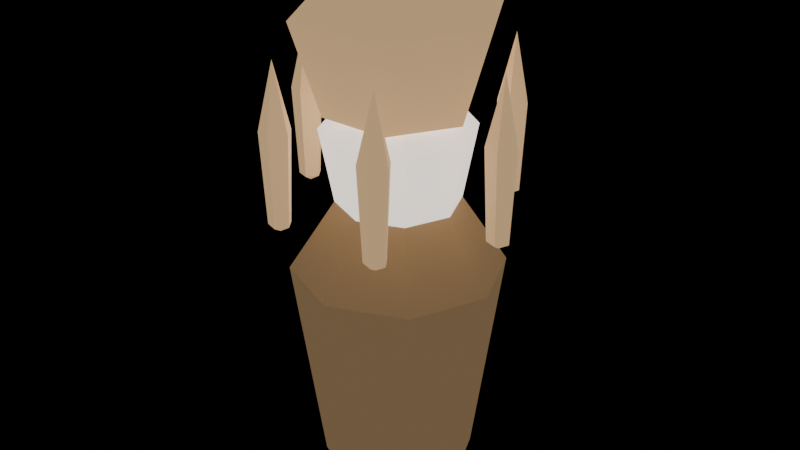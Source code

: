 # Source: deep-fracture-creature-FacetSentry-earth.blend  (saved by Blender 5.0.118; exported with 4.5.12 LTS)
import bpy
from mathutils import Matrix  # noqa: F401  (used for matrix-valued properties, if any)

bpy.ops.wm.read_factory_settings(use_empty=True)
scene = bpy.context.scene
scene.name = 'Scene'

# ---- materials (node trees are filled in below, after node groups)
mat_export_source = bpy.data.materials.new('export-source')
mat_export_source.use_backface_culling = True
mat_export_source_001 = bpy.data.materials.new('export-source.001')
mat_export_source_001.use_backface_culling = True
mat_export_source_002 = bpy.data.materials.new('export-source.002')
mat_export_source_002.use_backface_culling = True

# ---- material node trees
mat_export_source.use_nodes = True; mat_export_source.node_tree.nodes.clear()
_N = mat_export_source.node_tree.nodes; _L = mat_export_source.node_tree.links
n0 = _N.new('ShaderNodeBsdfPrincipled'); n0.name = 'Principled BSDF'; n0.location = (-200, 100)
n0.inputs[0].default_value = (0.898, 0.829, 0.766, 1.0)
n0.inputs[2].default_value = 0.7
n0.inputs[27].default_value = (1.257, 1.161, 1.072, 1.0)
n0.inputs[28].default_value = 1.0
n1 = _N.new('ShaderNodeOutputMaterial'); n1.name = 'Material Output'; n1.location = (200, 100)
_L.new(n0.outputs[0], n1.inputs[0])
n1.is_active_output = True
mat_export_source_001.use_nodes = True; mat_export_source_001.node_tree.nodes.clear()
_N = mat_export_source_001.node_tree.nodes; _L = mat_export_source_001.node_tree.links
n0 = _N.new('ShaderNodeBsdfPrincipled'); n0.name = 'Principled BSDF'; n0.location = (-200, 100)
n0.inputs[0].default_value = (0.66, 0.43, 0.22, 1.0)
n0.inputs[2].default_value = 0.7
n0.inputs[27].default_value = (0.165, 0.1075, 0.055, 1.0)
n0.inputs[28].default_value = 1.0
n1 = _N.new('ShaderNodeOutputMaterial'); n1.name = 'Material Output'; n1.location = (200, 100)
_L.new(n0.outputs[0], n1.inputs[0])
n1.is_active_output = True
mat_export_source_002.use_nodes = True; mat_export_source_002.node_tree.nodes.clear()
_N = mat_export_source_002.node_tree.nodes; _L = mat_export_source_002.node_tree.links
n0 = _N.new('ShaderNodeBsdfPrincipled'); n0.name = 'Principled BSDF'; n0.location = (-200, 100)
n0.inputs[0].default_value = (0.66, 0.43, 0.22, 1.0)
n0.inputs[2].default_value = 0.7
n0.inputs[27].default_value = (0.528, 0.344, 0.176, 1.0)
n0.inputs[28].default_value = 1.0
n1 = _N.new('ShaderNodeOutputMaterial'); n1.name = 'Material Output'; n1.location = (200, 100)
_L.new(n0.outputs[0], n1.inputs[0])
n1.is_active_output = True

# ---- meshes
me_control_core = bpy.data.meshes.new('control-core')
me_control_core.from_pydata([(0.2232, 0.0, -0.3888), (0.1578, -0.1578, -0.3888), (-9.756e-09, -0.2232, -0.3888), (-0.1578, -0.1578, -0.3888), (-0.2232, 1.951e-08, -0.3888), (-0.1578, 0.1578, -0.3888), (2.662e-09, 0.2232, -0.3888), (0.1578, 0.1578, -0.3888), (0.31, 0.0, 0.0792), (0.2192, -0.2192, 0.0792), (-1.355e-08, -0.31, 0.0792), (-0.2192, -0.2192, 0.0792), (-0.31, 2.71e-08, 0.0792), (-0.2192, 0.2192, 0.0792), (3.697e-09, 0.31, 0.0792), (0.2192, 0.2192, 0.0792), (0.0, 0.0, 0.4248), (0.0, 0.0, -0.4248)], [], [(17, 0, 1), (0, 8, 1), (1, 8, 9), (8, 16, 9), (17, 1, 2), (1, 9, 2), (2, 9, 10), (9, 16, 10), (17, 2, 3), (2, 10, 3), (3, 10, 11), (10, 16, 11), (17, 3, 4), (3, 11, 4), (4, 11, 12), (11, 16, 12), (17, 4, 5), (4, 12, 5), (5, 12, 13), (12, 16, 13), (17, 5, 6), (5, 13, 6), (6, 13, 14), (13, 16, 14), (17, 6, 7), (6, 14, 7), (7, 14, 15), (14, 16, 15), (17, 7, 0), (7, 15, 0), (0, 15, 8), (15, 16, 8)])
_uv = me_control_core.uv_layers.new(name='UVMap')
_uv.uv.foreach_set('vector', [0.8632, 0.6506, 0.8085, 0.5185, 0.9179, 0.5185, 0.6378, 0.9259, 0.4943, 0.7877, 0.7217, 0.8556, 0.7217, 0.8556, 0.4943, 0.7877, 0.6108, 0.6901, 0.4943, 0.7877, 0.3679, 0.5185, 0.6108, 0.6901, 0.8632, 0.6506, 0.9179, 0.5185, 0.9953, 0.5959, 0.4324, 0.5091, 0.381, 0.2101, 0.5098, 0.4961, 0.5098, 0.4961, 0.381, 0.2101, 0.4885, 0.1919, 0.6108, 0.6901, 0.3679, 0.5185, 0.6491, 0.5685, 0.8632, 0.6506, 0.9953, 0.5959, 0.9953, 0.7053, 0.5098, 0.4961, 0.4885, 0.1919, 0.6192, 0.4961, 0.6192, 0.4961, 0.4885, 0.1919, 0.6405, 0.1919, 0.4885, 0.1919, 0.5645, 0.004709, 0.6405, 0.1919, 0.8632, 0.6506, 0.9953, 0.7053, 0.9179, 0.7827, 0.6192, 0.4961, 0.6405, 0.1919, 0.6966, 0.5091, 0.6966, 0.5091, 0.6405, 0.1919, 0.7479, 0.2101, 0.07727, 0.5685, 0.3585, 0.5185, 0.1156, 0.6901, 0.8632, 0.6506, 0.9179, 0.7827, 0.8085, 0.7827, 0.004709, 0.8556, 0.1156, 0.6901, 0.08858, 0.9259, 0.08858, 0.9259, 0.1156, 0.6901, 0.2321, 0.7877, 0.1156, 0.6901, 0.3585, 0.5185, 0.2321, 0.7877, 0.8632, 0.6506, 0.8085, 0.7827, 0.7311, 0.7053, 0.05608, 0.5091, 0.004709, 0.2101, 0.1335, 0.4961, 0.1335, 0.4961, 0.004709, 0.2101, 0.1122, 0.1919, 0.2321, 0.7877, 0.3585, 0.5185, 0.3585, 0.8042, 0.8632, 0.6506, 0.7311, 0.7053, 0.7311, 0.5959, 0.1335, 0.4961, 0.1122, 0.1919, 0.2429, 0.4961, 0.2429, 0.4961, 0.1122, 0.1919, 0.2642, 0.1919, 0.1122, 0.1919, 0.1882, 0.004709, 0.2642, 0.1919, 0.8632, 0.6506, 0.7311, 0.5959, 0.8085, 0.5185, 0.2429, 0.4961, 0.2642, 0.1919, 0.3202, 0.5091, 0.3202, 0.5091, 0.2642, 0.1919, 0.3716, 0.2101, 0.3679, 0.8042, 0.3679, 0.5185, 0.4943, 0.7877])
me_control_core.materials.append(mat_export_source)
me_control_core.update()
me_pedestal = bpy.data.meshes.new('pedestal')
me_pedestal.from_pydata([(0.3168, 0.0, -0.756), (0.224, -0.224, -0.756), (-1.385e-08, -0.3168, -0.756), (-0.224, -0.224, -0.756), (-0.3168, 2.77e-08, -0.756), (-0.224, 0.224, -0.756), (3.778e-09, 0.3168, -0.756), (0.224, 0.224, -0.756), (0.44, 0.0, 0.154), (0.3111, -0.3111, 0.154), (-1.923e-08, -0.44, 0.154), (-0.3111, -0.3111, 0.154), (-0.44, 3.847e-08, 0.154), (-0.3111, 0.3111, 0.154), (5.247e-09, 0.44, 0.154), (0.3111, 0.3111, 0.154), (0.0, 0.0, 0.826), (0.0, 0.0, -0.826)], [], [(17, 0, 1), (0, 8, 1), (1, 8, 9), (8, 16, 9), (17, 1, 2), (1, 9, 2), (2, 9, 10), (9, 16, 10), (17, 2, 3), (2, 10, 3), (3, 10, 11), (10, 16, 11), (17, 3, 4), (3, 11, 4), (4, 11, 12), (11, 16, 12), (17, 4, 5), (4, 12, 5), (5, 12, 13), (12, 16, 13), (17, 5, 6), (5, 13, 6), (6, 13, 14), (13, 16, 14), (17, 6, 7), (6, 14, 7), (7, 14, 15), (14, 16, 15), (17, 7, 0), (7, 15, 0), (0, 15, 8), (15, 16, 8)])
_uv = me_pedestal.uv_layers.new(name='UVMap')
_uv.uv.foreach_set('vector', [0.1024, 0.6327, 0.06172, 0.5344, 0.1431, 0.5344, 0.7481, 0.9958, 0.6557, 0.772, 0.8252, 0.9697, 0.8252, 0.9697, 0.6557, 0.772, 0.7628, 0.7358, 0.6557, 0.772, 0.6247, 0.5042, 0.7628, 0.7358, 0.1024, 0.6327, 0.1431, 0.5344, 0.2007, 0.592, 0.04237, 0.5261, 0.004161, 0.221, 0.09993, 0.519, 0.09993, 0.519, 0.004161, 0.221, 0.08411, 0.2111, 0.7628, 0.7358, 0.6247, 0.5042, 0.8252, 0.671, 0.1024, 0.6327, 0.2007, 0.592, 0.2007, 0.6734, 0.09993, 0.519, 0.08411, 0.2111, 0.1813, 0.519, 0.1813, 0.519, 0.08411, 0.2111, 0.1972, 0.2111, 0.08411, 0.2111, 0.1406, 0.004161, 0.1972, 0.2111, 0.1024, 0.6327, 0.2007, 0.6734, 0.1431, 0.731, 0.1813, 0.519, 0.1972, 0.2111, 0.2389, 0.5261, 0.2389, 0.5261, 0.1972, 0.2111, 0.2771, 0.221, 0.5667, 0.171, 0.7672, 0.004161, 0.6292, 0.2358, 0.1024, 0.6327, 0.1431, 0.731, 0.06172, 0.731, 0.5667, 0.4697, 0.6292, 0.2358, 0.6438, 0.4958, 0.6438, 0.4958, 0.6292, 0.2358, 0.7363, 0.272, 0.6292, 0.2358, 0.7672, 0.004161, 0.7363, 0.272, 0.1024, 0.6327, 0.06172, 0.731, 0.004161, 0.6734, 0.3236, 0.5261, 0.2854, 0.221, 0.3812, 0.519, 0.3812, 0.519, 0.2854, 0.221, 0.3654, 0.2111, 0.7363, 0.272, 0.7672, 0.004161, 0.8252, 0.2585, 0.1024, 0.6327, 0.004161, 0.6734, 0.004161, 0.592, 0.3812, 0.519, 0.3654, 0.2111, 0.4626, 0.519, 0.4626, 0.519, 0.3654, 0.2111, 0.4784, 0.2111, 0.3654, 0.2111, 0.4219, 0.004161, 0.4784, 0.2111, 0.1024, 0.6327, 0.004161, 0.592, 0.06172, 0.5344, 0.4626, 0.519, 0.4784, 0.2111, 0.5202, 0.5261, 0.5202, 0.5261, 0.4784, 0.2111, 0.5584, 0.221, 0.5667, 0.7585, 0.6247, 0.5042, 0.6557, 0.772])
me_pedestal.materials.append(mat_export_source_001)
me_pedestal.update()
me_sensor = bpy.data.meshes.new('sensor')
me_sensor.from_pydata([(0.3024, 0.0, -0.3132), (0.1512, -0.2619, -0.3132), (-0.1512, -0.2619, -0.3132), (-0.3024, 2.644e-08, -0.3132), (-0.1512, 0.2619, -0.3132), (0.1512, 0.2619, -0.3132), (0.42, 0.0, 0.0638), (0.21, -0.3637, 0.0638), (-0.21, -0.3637, 0.0638), (-0.42, 3.672e-08, 0.0638), (-0.21, 0.3637, 0.0638), (0.21, 0.3637, 0.0638), (0.0, 0.0, 0.3422), (0.0, 0.0, -0.3422)], [], [(13, 0, 1), (0, 6, 1), (1, 6, 7), (6, 12, 7), (13, 1, 2), (1, 7, 2), (2, 7, 8), (7, 12, 8), (13, 2, 3), (2, 8, 3), (3, 8, 9), (8, 12, 9), (13, 3, 4), (3, 9, 4), (4, 9, 10), (9, 12, 10), (13, 4, 5), (4, 10, 5), (5, 10, 11), (10, 12, 11), (13, 5, 0), (5, 11, 0), (0, 11, 6), (11, 12, 6)])
_uv = me_sensor.uv_layers.new(name='UVMap')
_uv.uv.foreach_set('vector', [0.1789, 0.7729, 0.005558, 0.873, 0.005558, 0.6728, 0.2641, 0.1835, 0.005558, 0.1446, 0.3093, 0.0834, 0.3093, 0.0834, 0.005558, 0.1446, 0.06835, 0.005558, 0.4324, 0.5616, 0.3204, 0.2836, 0.6236, 0.4226, 0.1789, 0.7729, 0.005558, 0.6728, 0.1789, 0.5727, 0.9242, 0.8118, 0.6657, 0.8507, 0.9242, 0.6116, 0.9242, 0.6116, 0.6657, 0.8507, 0.6657, 0.5727, 0.6236, 0.4226, 0.3204, 0.2836, 0.6236, 0.1446, 0.1789, 0.7729, 0.1789, 0.5727, 0.3523, 0.6728, 0.6546, 0.9533, 0.4048, 0.9944, 0.6248, 0.8476, 0.6248, 0.8476, 0.4048, 0.9944, 0.3634, 0.8476, 0.6236, 0.1446, 0.3204, 0.2836, 0.4324, 0.005558, 0.1789, 0.7729, 0.3523, 0.6728, 0.3523, 0.873, 0.6248, 0.8476, 0.3634, 0.8476, 0.6546, 0.6497, 0.6546, 0.6497, 0.3634, 0.8476, 0.4048, 0.5727, 0.8259, 0.005558, 0.9379, 0.2836, 0.6347, 0.1446, 0.1789, 0.7729, 0.3523, 0.873, 0.1789, 0.9731, 0.3093, 0.4838, 0.06835, 0.5616, 0.2641, 0.3837, 0.2641, 0.3837, 0.06835, 0.5616, 0.005558, 0.4226, 0.6347, 0.1446, 0.9379, 0.2836, 0.6347, 0.4226, 0.1789, 0.7729, 0.1789, 0.9731, 0.005558, 0.873, 0.2641, 0.3837, 0.005558, 0.4226, 0.2641, 0.1835, 0.2641, 0.1835, 0.005558, 0.4226, 0.005558, 0.1446, 0.6347, 0.4226, 0.9379, 0.2836, 0.8259, 0.5616])
me_sensor.materials.append(mat_export_source_002)
me_sensor.update()
me_prong0 = bpy.data.meshes.new('prong0')
me_prong0.from_pydata([(0.04059, 1.863e-09, -0.3132), (0.008255, -0.04451, -0.3132), (-0.04407, -0.02751, -0.3132), (-0.04407, 0.02751, -0.3132), (0.008255, 0.04451, -0.3132), (0.05879, 1.863e-09, 0.0638), (0.01388, -0.06182, 0.0638), (-0.05879, -0.03821, 0.0638), (-0.05879, 0.03821, 0.0638), (0.01388, 0.06182, 0.0638), (-0.006207, 1.863e-09, 0.3422), (-0.006207, 1.863e-09, -0.3422)], [], [(11, 0, 1), (0, 5, 1), (1, 5, 6), (5, 10, 6), (11, 1, 2), (1, 6, 2), (2, 6, 7), (6, 10, 7), (11, 2, 3), (2, 7, 3), (3, 7, 8), (7, 10, 8), (11, 3, 4), (3, 8, 4), (4, 8, 9), (8, 10, 9), (11, 4, 0), (4, 9, 0), (0, 9, 5), (9, 10, 5)])
_uv = me_prong0.uv_layers.new(name='UVMap')
_uv.uv.foreach_set('vector', [0.1948, 0.996, 0.1538, 0.9571, 0.2336, 0.9548, 0.1538, 0.9571, 0.1228, 0.4118, 0.2336, 0.9548, 0.2336, 0.9548, 0.1228, 0.4118, 0.2336, 0.4087, 0.1228, 0.4118, 0.1666, 0.00398, 0.2336, 0.4087, 0.07605, 0.996, 0.03501, 0.9571, 0.1148, 0.9548, 0.03501, 0.9571, 0.003981, 0.4118, 0.1148, 0.9548, 0.1148, 0.9548, 0.003981, 0.4118, 0.1148, 0.4087, 0.003981, 0.4118, 0.04784, 0.003981, 0.1148, 0.4087, 0.544, 0.6077, 0.4792, 0.6002, 0.5026, 0.5394, 0.2571, 0.9563, 0.2416, 0.4104, 0.3369, 0.9563, 0.3369, 0.9563, 0.2416, 0.4104, 0.3524, 0.4104, 0.2416, 0.4104, 0.297, 0.003981, 0.3524, 0.4104, 0.544, 0.6077, 0.5026, 0.5394, 0.5824, 0.5376, 0.5026, 0.5394, 0.4792, 0.1902, 0.5824, 0.5376, 0.5824, 0.5376, 0.4792, 0.1902, 0.5901, 0.1878, 0.4792, 0.1902, 0.5305, 0.003981, 0.5901, 0.1878, 0.544, 0.6077, 0.5824, 0.5376, 0.6084, 0.5973, 0.3759, 0.9563, 0.3604, 0.4104, 0.4558, 0.9563, 0.4558, 0.9563, 0.3604, 0.4104, 0.4713, 0.4104, 0.3604, 0.4104, 0.4158, 0.003981, 0.4713, 0.4104])
me_prong0.materials.append(mat_export_source_002)
me_prong0.update()
me_prong1 = bpy.data.meshes.new('prong1')
me_prong1.from_pydata([(0.04059, 0.0, -0.3132), (0.008255, -0.04451, -0.3132), (-0.04407, -0.02751, -0.3132), (-0.04407, 0.02751, -0.3132), (0.008255, 0.04451, -0.3132), (0.05879, 0.0, 0.0638), (0.01388, -0.06182, 0.0638), (-0.05879, -0.03821, 0.0638), (-0.05879, 0.03821, 0.0638), (0.01388, 0.06182, 0.0638), (-0.006207, 0.0, 0.3422), (-0.006207, 0.0, -0.3422)], [], [(11, 0, 1), (0, 5, 1), (1, 5, 6), (5, 10, 6), (11, 1, 2), (1, 6, 2), (2, 6, 7), (6, 10, 7), (11, 2, 3), (2, 7, 3), (3, 7, 8), (7, 10, 8), (11, 3, 4), (3, 8, 4), (4, 8, 9), (8, 10, 9), (11, 4, 0), (4, 9, 0), (0, 9, 5), (9, 10, 5)])
_uv = me_prong1.uv_layers.new(name='UVMap')
_uv.uv.foreach_set('vector', [0.04274, 0.996, 0.003981, 0.9548, 0.08378, 0.9571, 0.003981, 0.9548, 0.003981, 0.4087, 0.08378, 0.9571, 0.08378, 0.9571, 0.003981, 0.4087, 0.1148, 0.4118, 0.003981, 0.4087, 0.07095, 0.003981, 0.1148, 0.4118, 0.544, 0.6077, 0.4792, 0.6002, 0.5026, 0.5394, 0.2571, 0.9563, 0.2416, 0.4104, 0.3369, 0.9563, 0.3369, 0.9563, 0.2416, 0.4104, 0.3524, 0.4104, 0.2416, 0.4104, 0.297, 0.003981, 0.3524, 0.4104, 0.544, 0.6077, 0.5026, 0.5394, 0.5824, 0.5376, 0.5026, 0.5394, 0.4792, 0.1902, 0.5824, 0.5376, 0.5824, 0.5376, 0.4792, 0.1902, 0.5901, 0.1878, 0.4792, 0.1902, 0.5305, 0.003981, 0.5901, 0.1878, 0.544, 0.6077, 0.5824, 0.5376, 0.6084, 0.5973, 0.3759, 0.9563, 0.3604, 0.4104, 0.4558, 0.9563, 0.4558, 0.9563, 0.3604, 0.4104, 0.4713, 0.4104, 0.3604, 0.4104, 0.4158, 0.003981, 0.4713, 0.4104, 0.1948, 0.996, 0.1538, 0.9571, 0.2336, 0.9548, 0.1538, 0.9571, 0.1228, 0.4118, 0.2336, 0.9548, 0.2336, 0.9548, 0.1228, 0.4118, 0.2336, 0.4087, 0.1228, 0.4118, 0.1666, 0.003981, 0.2336, 0.4087])
me_prong1.materials.append(mat_export_source_002)
me_prong1.update()
me_prong2 = bpy.data.meshes.new('prong2')
me_prong2.from_pydata([(0.04059, 2.98e-08, -0.3132), (0.008255, -0.04451, -0.3132), (-0.04407, -0.02751, -0.3132), (-0.04407, 0.02751, -0.3132), (0.008255, 0.04451, -0.3132), (0.05879, 2.98e-08, 0.0638), (0.01388, -0.06182, 0.0638), (-0.05879, -0.03821, 0.0638), (-0.05879, 0.03821, 0.0638), (0.01388, 0.06182, 0.0638), (-0.006207, 2.98e-08, 0.3422), (-0.006207, 2.98e-08, -0.3422)], [], [(11, 0, 1), (0, 5, 1), (1, 5, 6), (5, 10, 6), (11, 1, 2), (1, 6, 2), (2, 6, 7), (6, 10, 7), (11, 2, 3), (2, 7, 3), (3, 7, 8), (7, 10, 8), (11, 3, 4), (3, 8, 4), (4, 8, 9), (8, 10, 9), (11, 4, 0), (4, 9, 0), (0, 9, 5), (9, 10, 5)])
_uv = me_prong2.uv_layers.new(name='UVMap')
_uv.uv.foreach_set('vector', [0.5436, 0.6077, 0.5052, 0.5376, 0.5851, 0.5394, 0.5052, 0.5376, 0.4975, 0.1878, 0.5851, 0.5394, 0.5851, 0.5394, 0.4975, 0.1878, 0.6084, 0.1902, 0.4975, 0.1878, 0.5571, 0.003981, 0.6084, 0.1902, 0.5436, 0.6077, 0.5851, 0.5394, 0.6084, 0.6002, 0.2571, 0.9563, 0.2416, 0.4104, 0.3369, 0.9563, 0.3369, 0.9563, 0.2416, 0.4104, 0.3524, 0.4104, 0.2416, 0.4104, 0.297, 0.003981, 0.3524, 0.4104, 0.07605, 0.996, 0.03501, 0.9571, 0.1148, 0.9548, 0.03501, 0.9571, 0.003981, 0.4118, 0.1148, 0.9548, 0.1148, 0.9548, 0.003981, 0.4118, 0.1148, 0.4087, 0.003981, 0.4118, 0.04784, 0.003981, 0.1148, 0.4087, 0.1948, 0.996, 0.1538, 0.9571, 0.2336, 0.9548, 0.1538, 0.9571, 0.1228, 0.4118, 0.2336, 0.9548, 0.2336, 0.9548, 0.1228, 0.4118, 0.2336, 0.4087, 0.1228, 0.4118, 0.1666, 0.003981, 0.2336, 0.4087, 0.5436, 0.6077, 0.4792, 0.5973, 0.5052, 0.5376, 0.3759, 0.9563, 0.3604, 0.4104, 0.4558, 0.9563, 0.4558, 0.9563, 0.3604, 0.4104, 0.4713, 0.4104, 0.3604, 0.4104, 0.4158, 0.003981, 0.4713, 0.4104])
me_prong2.materials.append(mat_export_source_002)
me_prong2.update()
me_prong3 = bpy.data.meshes.new('prong3')
me_prong3.from_pydata([(0.04059, 2.847e-09, -0.3132), (0.008255, -0.04451, -0.3132), (-0.04407, -0.02751, -0.3132), (-0.04407, 0.02751, -0.3132), (0.008255, 0.04451, -0.3132), (0.05879, 2.847e-09, 0.0638), (0.01388, -0.06182, 0.0638), (-0.05879, -0.03821, 0.0638), (-0.05879, 0.03821, 0.0638), (0.01388, 0.06182, 0.0638), (-0.006207, 2.847e-09, 0.3422), (-0.006207, 2.847e-09, -0.3422)], [], [(11, 0, 1), (0, 5, 1), (1, 5, 6), (5, 10, 6), (11, 1, 2), (1, 6, 2), (2, 6, 7), (6, 10, 7), (11, 2, 3), (2, 7, 3), (3, 7, 8), (7, 10, 8), (11, 3, 4), (3, 8, 4), (4, 8, 9), (8, 10, 9), (11, 4, 0), (4, 9, 0), (0, 9, 5), (9, 10, 5)])
_uv = me_prong3.uv_layers.new(name='UVMap')
_uv.uv.foreach_set('vector', [0.5436, 0.6077, 0.4792, 0.5973, 0.5052, 0.5376, 0.2571, 0.9563, 0.2416, 0.4104, 0.3369, 0.9563, 0.3369, 0.9563, 0.2416, 0.4104, 0.3524, 0.4104, 0.2416, 0.4104, 0.297, 0.003981, 0.3524, 0.4104, 0.5436, 0.6077, 0.5052, 0.5376, 0.5851, 0.5394, 0.5052, 0.5376, 0.4975, 0.1878, 0.5851, 0.5394, 0.5851, 0.5394, 0.4975, 0.1878, 0.6084, 0.1902, 0.4975, 0.1878, 0.5571, 0.003981, 0.6084, 0.1902, 0.5436, 0.6077, 0.5851, 0.5394, 0.6084, 0.6002, 0.3759, 0.9563, 0.3604, 0.4104, 0.4558, 0.9563, 0.4558, 0.9563, 0.3604, 0.4104, 0.4713, 0.4104, 0.3604, 0.4104, 0.4158, 0.003981, 0.4713, 0.4104, 0.1615, 0.996, 0.1228, 0.9548, 0.2026, 0.9571, 0.1228, 0.9548, 0.1228, 0.4087, 0.2026, 0.9571, 0.2026, 0.9571, 0.1228, 0.4087, 0.2336, 0.4118, 0.1228, 0.4087, 0.1897, 0.00398, 0.2336, 0.4118, 0.07605, 0.996, 0.03501, 0.9571, 0.1148, 0.9548, 0.03501, 0.9571, 0.003981, 0.4118, 0.1148, 0.9548, 0.1148, 0.9548, 0.003981, 0.4118, 0.1148, 0.4087, 0.003981, 0.4118, 0.04784, 0.003981, 0.1148, 0.4087])
me_prong3.materials.append(mat_export_source_002)
me_prong3.update()
me_prong4 = bpy.data.meshes.new('prong4')
me_prong4.from_pydata([(0.04059, 0.0, -0.3132), (0.008255, -0.04451, -0.3132), (-0.04407, -0.02751, -0.3132), (-0.04407, 0.02751, -0.3132), (0.008255, 0.04451, -0.3132), (0.05879, 0.0, 0.0638), (0.01388, -0.06182, 0.0638), (-0.05879, -0.03821, 0.0638), (-0.05879, 0.03821, 0.0638), (0.01388, 0.06182, 0.0638), (-0.006207, 0.0, 0.3422), (-0.006207, 0.0, -0.3422)], [], [(11, 0, 1), (0, 5, 1), (1, 5, 6), (5, 10, 6), (11, 1, 2), (1, 6, 2), (2, 6, 7), (6, 10, 7), (11, 2, 3), (2, 7, 3), (3, 7, 8), (7, 10, 8), (11, 3, 4), (3, 8, 4), (4, 8, 9), (8, 10, 9), (11, 4, 0), (4, 9, 0), (0, 9, 5), (9, 10, 5)])
_uv = me_prong4.uv_layers.new(name='UVMap')
_uv.uv.foreach_set('vector', [0.07605, 0.996, 0.03501, 0.9571, 0.1148, 0.9548, 0.03501, 0.9571, 0.003981, 0.4118, 0.1148, 0.9548, 0.1148, 0.9548, 0.003981, 0.4118, 0.1148, 0.4087, 0.003981, 0.4118, 0.04784, 0.003981, 0.1148, 0.4087, 0.5436, 0.6077, 0.4792, 0.5973, 0.5052, 0.5376, 0.3759, 0.9563, 0.3604, 0.4104, 0.4558, 0.9563, 0.4558, 0.9563, 0.3604, 0.4104, 0.4713, 0.4104, 0.3604, 0.4104, 0.4158, 0.00398, 0.4713, 0.4104, 0.5436, 0.6077, 0.5052, 0.5376, 0.5851, 0.5394, 0.5052, 0.5376, 0.4975, 0.1878, 0.5851, 0.5394, 0.5851, 0.5394, 0.4975, 0.1878, 0.6084, 0.1902, 0.4975, 0.1878, 0.5571, 0.003981, 0.6084, 0.1902, 0.5436, 0.6077, 0.5851, 0.5394, 0.6084, 0.6002, 0.2571, 0.9563, 0.2416, 0.4104, 0.3369, 0.9563, 0.3369, 0.9563, 0.2416, 0.4104, 0.3524, 0.4104, 0.2416, 0.4104, 0.297, 0.003981, 0.3524, 0.4104, 0.1948, 0.996, 0.1538, 0.9571, 0.2336, 0.9548, 0.1538, 0.9571, 0.1228, 0.4118, 0.2336, 0.9548, 0.2336, 0.9548, 0.1228, 0.4118, 0.2336, 0.4087, 0.1228, 0.4118, 0.1666, 0.003981, 0.2336, 0.4087])
me_prong4.materials.append(mat_export_source_002)
me_prong4.update()
me_prong5 = bpy.data.meshes.new('prong5')
me_prong5.from_pydata([(0.04059, 0.0, -0.3132), (0.008255, -0.04451, -0.3132), (-0.04407, -0.02751, -0.3132), (-0.04407, 0.02751, -0.3132), (0.008255, 0.04451, -0.3132), (0.05879, 0.0, 0.0638), (0.01388, -0.06182, 0.0638), (-0.05879, -0.03821, 0.0638), (-0.05879, 0.03821, 0.0638), (0.01388, 0.06182, 0.0638), (-0.006207, 0.0, 0.3422), (-0.006207, 0.0, -0.3422)], [], [(11, 0, 1), (0, 5, 1), (1, 5, 6), (5, 10, 6), (11, 1, 2), (1, 6, 2), (2, 6, 7), (6, 10, 7), (11, 2, 3), (2, 7, 3), (3, 7, 8), (7, 10, 8), (11, 3, 4), (3, 8, 4), (4, 8, 9), (8, 10, 9), (11, 4, 0), (4, 9, 0), (0, 9, 5), (9, 10, 5)])
_uv = me_prong5.uv_layers.new(name='UVMap')
_uv.uv.foreach_set('vector', [0.5436, 0.6077, 0.5851, 0.5394, 0.6084, 0.6002, 0.2571, 0.9563, 0.2416, 0.4104, 0.3369, 0.9563, 0.3369, 0.9563, 0.2416, 0.4104, 0.3524, 0.4104, 0.2416, 0.4104, 0.297, 0.003981, 0.3524, 0.4104, 0.1615, 0.996, 0.1228, 0.9548, 0.2026, 0.9571, 0.1228, 0.9548, 0.1228, 0.4087, 0.2026, 0.9571, 0.2026, 0.9571, 0.1228, 0.4087, 0.2336, 0.4118, 0.1228, 0.4087, 0.1897, 0.003981, 0.2336, 0.4118, 0.07605, 0.996, 0.03501, 0.9571, 0.1148, 0.9548, 0.03501, 0.9571, 0.003981, 0.4118, 0.1148, 0.9548, 0.1148, 0.9548, 0.003981, 0.4118, 0.1148, 0.4087, 0.003981, 0.4118, 0.04784, 0.003981, 0.1148, 0.4087, 0.5436, 0.6077, 0.4792, 0.5973, 0.5052, 0.5376, 0.3759, 0.9563, 0.3604, 0.4104, 0.4558, 0.9563, 0.4558, 0.9563, 0.3604, 0.4104, 0.4713, 0.4104, 0.3604, 0.4104, 0.4158, 0.003981, 0.4713, 0.4104, 0.5436, 0.6077, 0.5052, 0.5376, 0.5851, 0.5394, 0.5052, 0.5376, 0.4975, 0.1878, 0.5851, 0.5394, 0.5851, 0.5394, 0.4975, 0.1878, 0.6084, 0.1902, 0.4975, 0.1878, 0.5571, 0.003981, 0.6084, 0.1902])
me_prong5.materials.append(mat_export_source_002)
me_prong5.update()

# ---- objects
ob_control_core = bpy.data.objects.new('control-core', me_control_core)
ob_pedestal = bpy.data.objects.new('pedestal', me_pedestal)
ob_sensor = bpy.data.objects.new('sensor', me_sensor)
ob_prong0 = bpy.data.objects.new('prong0', me_prong0)
ob_prong1 = bpy.data.objects.new('prong1', me_prong1)
ob_prong2 = bpy.data.objects.new('prong2', me_prong2)
ob_prong3 = bpy.data.objects.new('prong3', me_prong3)
ob_prong4 = bpy.data.objects.new('prong4', me_prong4)
ob_prong5 = bpy.data.objects.new('prong5', me_prong5)

# ---- transforms, parenting, visibility, modifiers, constraints
ob_control_core.location = (0.0, 0.0, 1.695)
ob_pedestal.location = (0.0, 0.0, 1.026)
ob_sensor.location = (0.0, 0.0, 2.162)
ob_prong0.location = (0.4862, -1.863e-09, 1.752)
ob_prong1.location = (0.2462, -0.4157, 1.752)
ob_prong2.location = (-0.2338, -0.4157, 1.752)
ob_prong3.location = (-0.4738, 3.912e-08, 1.752)
ob_prong4.location = (-0.2338, 0.4157, 1.752)
ob_prong5.location = (0.2462, 0.4157, 1.752)

# ---- collection membership
scene.collection.objects.link(ob_control_core)
scene.collection.objects.link(ob_pedestal)
scene.collection.objects.link(ob_sensor)
scene.collection.objects.link(ob_prong0)
scene.collection.objects.link(ob_prong1)
scene.collection.objects.link(ob_prong2)
scene.collection.objects.link(ob_prong3)
scene.collection.objects.link(ob_prong4)
scene.collection.objects.link(ob_prong5)

# ---- scene / render settings (as saved in the file)
scene.frame_start = 1; scene.frame_end = 250; scene.frame_set(1)
scene.render.engine = 'BLENDER_EEVEE_NEXT'
scene.render.bake_bias = 0.0
scene.render.bake_samples = 0
scene.cycles.sampling_pattern = 'TABULATED_SOBOL'
scene.eevee.use_volume_custom_range = False
bpy.context.view_layer.update()

# ---- added for rendering (the .blend has no active camera): camera
cam_auto = bpy.data.cameras.new('AutoCamera')
cam_auto.lens = 50.0
cam_auto.sensor_width = 36.0
cam_auto.clip_end = 1000.0
ob_auto_camera = bpy.data.objects.new('AutoCamera', cam_auto)
scene.collection.objects.link(ob_auto_camera)
ob_auto_camera.location = (2.52029, -3.01689, 3.36346)
ob_auto_camera.rotation_euler = (1.09748, -7.21219e-08, 0.694738)
scene.camera = ob_auto_camera
bpy.context.view_layer.update()
